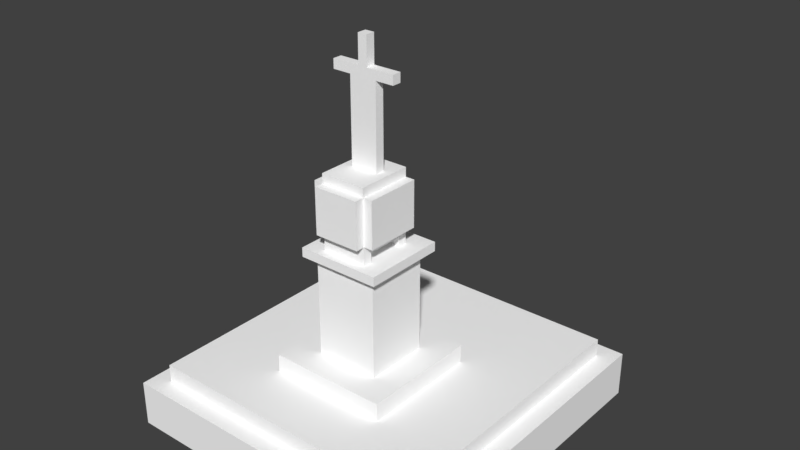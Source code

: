 # Source: StrengthStatue.blend  (saved by Blender 2.79.0; exported with 4.5.12 LTS)
import bpy
from mathutils import Matrix  # noqa: F401  (used for matrix-valued properties, if any)

bpy.ops.wm.read_factory_settings(use_empty=True)
scene = bpy.context.scene
scene.name = 'Scene'

# ---- collections
col_collection_1 = bpy.data.collections.new('Collection 1'); scene.collection.children.link(col_collection_1)

# ---- materials (node trees are filled in below, after node groups)
mat_palette_003 = bpy.data.materials.new('palette.003')
mat_palette_003.alpha_threshold = 0.0
mat_palette_003.use_transparent_shadow = False
mat_palette_003.diffuse_color = (1.0, 1.0, 1.0, 1.0)
mat_palette_003.specular_color = (0.0, 0.0, 0.0)
mat_palette_003.roughness = 0.5
mat_palette_003.specular_intensity = 1.0
mat_palette_001 = bpy.data.materials.new('palette.001')
mat_palette_001.alpha_threshold = 0.0
mat_palette_001.use_transparent_shadow = False
mat_palette_001.diffuse_color = (1.0, 1.0, 1.0, 1.0)
mat_palette_001.specular_color = (0.0, 0.0, 0.0)
mat_palette_001.roughness = 0.5
mat_palette_001.specular_intensity = 1.0

# ---- material node trees

# ---- world
world_world = bpy.data.worlds.new('World'); scene.world = world_world
world_world.color = (0.05088, 0.05088, 0.05088)
world_world.use_sun_shadow = False
world_world.sun_shadow_jitter_overblur = 0.0
world_world.cycles.sampling_method = 'MANUAL'

# ---- meshes
me_strengthstatue_002 = bpy.data.meshes.new('StrengthStatue.002')
me_strengthstatue_002.from_pydata([(-0.7, 0.9, 0.7), (-0.7, 0.7, -0.6), (-0.7, 0.7, 0.7), (-0.7, 0.9, -0.6), (-0.5, 2.1, 0.5), (-0.5, 2.0, -0.4), (-0.5, 2.0, 0.5), (-0.5, 2.1, -0.4), (-0.4, 2.0, 0.4), (-0.4, 0.9, -0.3), (-0.4, 0.9, 0.4), (-0.4, 2.0, -0.3), (-0.4, 2.8, 0.3), (-0.4, 2.3, -0.3), (-0.4, 2.3, 0.3), (-0.4, 2.8, -0.3), (-0.4, 3.9, 0.1), (-0.4, 3.8, -5.96e-08), (-0.4, 3.8, 0.1), (-0.4, 3.9, -5.96e-08), (-0.3, 2.2, 0.2), (-0.3, 2.1, 0.2), (-0.3, 2.1, 0.3), (-0.3, 2.2, -0.2), (-0.3, 2.1, -0.3), (-0.3, 2.1, -0.2), (-0.3, 2.3, 0.3), (-0.3, 2.3, -0.3), (-0.3, 2.8, -0.3), (-0.3, 2.3, -0.4), (-0.3, 2.8, -0.4), (-0.3, 2.9, 0.3), (-0.3, 2.8, 0.3), (-0.3, 2.9, -0.3), (-0.2, 3.8, 0.1), (-0.2, 2.9, -5.96e-08), (-0.2, 2.9, 0.1), (-0.2, 3.8, -5.96e-08), (-0.1, 2.2, 0.3), (-0.1, 2.1, 0.2), (-0.1, 2.1, 0.3), (-0.1, 2.2, 0.2), (-0.1, 2.7, 0.3), (-0.1, 2.5, 0.2), (-0.1, 2.5, 0.3), (-0.1, 2.7, 0.2), (-0.1, 4.2, 0.1), (-0.1, 3.9, -5.96e-08), (-0.1, 3.9, 0.1), (-0.1, 4.2, -5.96e-08), (5.96e-08, 2.4, 0.3), (5.96e-08, 2.3, 0.2), (5.96e-08, 2.3, 0.3), (5.96e-08, 2.4, 0.2), (0.1, 2.2, 0.3), (0.1, 2.1, 0.2), (0.1, 2.1, 0.3), (0.1, 2.2, 0.2), (0.2, 2.5, 0.2), (0.2, 2.4, -0.2), (0.2, 2.4, 0.2), (0.2, 2.7, 0.3), (0.2, 2.5, 0.3), (0.2, 2.7, -0.2), (-0.3, 2.4, 0.2), (-0.3, 2.4, -0.2), (-0.3, 2.5, 0.2), (-0.3, 2.5, 0.3), (-0.3, 2.7, 0.3), (-0.3, 2.7, -0.2), (-0.2, 2.1, 0.3), (-0.2, 2.1, 0.2), (-0.2, 2.2, 0.3), (-0.2, 2.2, 0.2), (-0.1, 2.3, 0.3), (-0.1, 2.3, 0.2), (-0.1, 2.4, 0.3), (-0.1, 2.4, 0.2), (5.96e-08, 2.1, 0.3), (5.96e-08, 2.1, 0.2), (5.96e-08, 2.2, 0.3), (5.96e-08, 2.2, 0.2), (5.96e-08, 2.5, 0.3), (5.96e-08, 2.5, 0.2), (5.96e-08, 2.7, 0.3), (5.96e-08, 2.7, 0.2), (5.96e-08, 3.9, 0.1), (5.96e-08, 3.9, -5.96e-08), (5.96e-08, 4.2, 0.1), (5.96e-08, 4.2, -5.96e-08), (0.1, 2.9, 0.1), (0.1, 2.9, -5.96e-08), (0.1, 3.8, 0.1), (0.1, 3.8, -5.96e-08), (0.2, 2.1, 0.3), (0.2, 2.1, 0.2), (0.2, 2.2, 0.2), (0.2, 2.1, -0.2), (0.2, 2.1, -0.3), (0.2, 2.2, -0.2), (0.2, 2.3, 0.3), (0.2, 2.3, -0.3), (0.2, 2.3, -0.4), (0.2, 2.8, -0.3), (0.2, 2.8, -0.4), (0.2, 2.8, 0.3), (0.2, 2.9, 0.3), (0.2, 2.9, -0.3), (0.3, 0.9, 0.4), (0.3, 0.9, -0.3), (0.3, 2.0, 0.4), (0.3, 2.0, -0.3), (0.3, 2.3, 0.3), (0.3, 2.3, -0.3), (0.3, 2.8, 0.3), (0.3, 2.8, -0.3), (0.3, 3.8, 0.1), (0.3, 3.8, -5.96e-08), (0.3, 3.9, 0.1), (0.3, 3.9, -5.96e-08), (0.4, 2.0, 0.5), (0.4, 2.0, -0.4), (0.4, 2.1, 0.5), (0.4, 2.1, -0.4), (0.6, 0.7, 0.7), (0.6, 0.7, -0.6), (0.6, 0.9, 0.7), (0.6, 0.9, -0.6), (0.6, 0.7, 0.7), (-0.7, 0.9, 0.7), (-0.7, 0.7, 0.7), (0.6, 0.9, 0.7), (0.4, 2.0, 0.5), (-0.5, 2.1, 0.5), (-0.5, 2.0, 0.5), (0.4, 2.1, 0.5), (0.3, 0.9, 0.4), (-0.4, 2.0, 0.4), (-0.4, 0.9, 0.4), (0.3, 2.0, 0.4), (-0.3, 2.3, 0.3), (-0.4, 2.8, 0.3), (-0.4, 2.3, 0.3), (-0.3, 2.5, 0.3), (-0.3, 2.7, 0.3), (-0.3, 2.8, 0.3), (-0.2, 2.1, 0.3), (-0.3, 2.1, 0.3), (-0.2, 2.2, 0.3), (-0.1, 2.2, 0.3), (-0.1, 2.3, 0.3), (-0.1, 2.4, 0.3), (-0.1, 2.5, 0.3), (-0.1, 2.7, 0.3), (-0.3, 2.9, 0.3), (5.96e-08, 2.1, 0.3), (-0.1, 2.1, 0.3), (5.96e-08, 2.2, 0.3), (5.96e-08, 2.3, 0.3), (5.96e-08, 2.4, 0.3), (5.96e-08, 2.5, 0.3), (5.96e-08, 2.7, 0.3), (0.1, 2.2, 0.3), (0.2, 2.1, 0.3), (0.1, 2.1, 0.3), (0.2, 2.3, 0.3), (0.2, 2.5, 0.3), (0.2, 2.7, 0.3), (0.2, 2.8, 0.3), (0.2, 2.9, 0.3), (0.3, 2.3, 0.3), (0.3, 2.8, 0.3), (5.96e-08, 2.3, 0.2), (-0.1, 2.4, 0.2), (-0.1, 2.3, 0.2), (5.96e-08, 2.4, 0.2), (-0.2, 3.8, 0.1), (-0.4, 3.9, 0.1), (-0.4, 3.8, 0.1), (-0.1, 2.9, 0.1), (-0.2, 2.9, 0.1), (-0.1, 3.7, 0.1), (-0.1, 3.9, 0.1), (5.96e-08, 2.9, 0.1), (5.96e-08, 3.7, 0.1), (5.96e-08, 3.9, 0.1), (-0.1, 4.2, 0.1), (5.96e-08, 4.2, 0.1), (0.1, 2.9, 0.1), (0.1, 3.8, 0.1), (0.3, 3.8, 0.1), (0.3, 3.9, 0.1), (0.2, 2.1, -0.2), (-0.3, 2.2, -0.2), (-0.3, 2.1, -0.2), (0.2, 2.2, -0.2), (0.2, 2.4, -0.2), (-0.3, 2.7, -0.2), (-0.3, 2.4, -0.2), (0.2, 2.7, -0.2), (-0.3, 2.1, 0.2), (-0.3, 2.2, 0.2), (-0.2, 2.1, 0.2), (-0.2, 2.2, 0.2), (-0.3, 2.4, 0.2), (-0.3, 2.5, 0.2), (-0.1, 2.5, 0.2), (-0.1, 2.1, 0.2), (-0.1, 2.2, 0.2), (5.96e-08, 2.1, 0.2), (5.96e-08, 2.2, 0.2), (-0.1, 2.7, 0.2), (5.96e-08, 2.5, 0.2), (5.96e-08, 2.7, 0.2), (0.1, 2.1, 0.2), (0.1, 2.2, 0.2), (0.2, 2.1, 0.2), (0.2, 2.2, 0.2), (0.2, 2.4, 0.2), (0.2, 2.5, 0.2), (-0.4, 3.8, -5.96e-08), (-0.4, 3.9, -5.96e-08), (-0.2, 3.8, -5.96e-08), (-0.2, 2.9, -5.96e-08), (-0.1, 2.9, -5.96e-08), (-0.1, 3.7, -5.96e-08), (-0.1, 3.9, -5.96e-08), (5.96e-08, 2.9, -5.96e-08), (5.96e-08, 3.7, -5.96e-08), (-0.1, 4.2, -5.96e-08), (5.96e-08, 3.9, -5.96e-08), (5.96e-08, 4.2, -5.96e-08), (0.1, 2.9, -5.96e-08), (0.1, 3.8, -5.96e-08), (0.3, 3.8, -5.96e-08), (0.3, 3.9, -5.96e-08), (-0.4, 2.3, -0.3), (-0.4, 2.8, -0.3), (-0.3, 2.3, -0.3), (-0.3, 2.8, -0.3), (-0.3, 2.1, -0.3), (0.2, 2.1, -0.3), (0.2, 2.3, -0.3), (-0.3, 2.9, -0.3), (0.2, 2.8, -0.3), (0.2, 2.9, -0.3), (-0.4, 0.9, -0.3), (-0.4, 2.0, -0.3), (0.3, 0.9, -0.3), (0.3, 2.0, -0.3), (0.3, 2.3, -0.3), (0.3, 2.8, -0.3), (-0.3, 2.3, -0.4), (-0.3, 2.8, -0.4), (0.2, 2.3, -0.4), (0.2, 2.8, -0.4), (-0.5, 2.0, -0.4), (-0.5, 2.1, -0.4), (0.4, 2.0, -0.4), (0.4, 2.1, -0.4), (-0.7, 0.7, -0.6), (-0.7, 0.9, -0.6), (0.6, 0.7, -0.6), (0.6, 0.9, -0.6), (-0.7, 0.7, -0.6), (0.6, 0.7, 0.7), (-0.7, 0.7, 0.7), (0.6, 0.7, -0.6), (-0.4, 2.0, 0.4), (0.4, 2.0, 0.5), (-0.5, 2.0, 0.5), (0.3, 2.0, 0.4), (-0.4, 2.0, -0.3), (0.3, 2.0, -0.3), (-0.5, 2.0, -0.4), (0.4, 2.0, -0.4), (-0.2, 2.2, 0.2), (-0.1, 2.2, 0.3), (-0.2, 2.2, 0.3), (-0.1, 2.2, 0.2), (5.96e-08, 2.2, 0.2), (0.1, 2.2, 0.3), (5.96e-08, 2.2, 0.3), (0.1, 2.2, 0.2), (-0.3, 2.2, -0.2), (0.2, 2.2, 0.2), (-0.3, 2.2, 0.2), (0.2, 2.2, -0.2), (-0.4, 2.3, -0.3), (-0.3, 2.3, 0.3), (-0.4, 2.3, 0.3), (-0.3, 2.3, -0.3), (0.2, 2.3, -0.3), (0.3, 2.3, 0.3), (0.2, 2.3, 0.3), (0.3, 2.3, -0.3), (-0.3, 2.3, -0.4), (0.2, 2.3, -0.4), (-0.1, 2.4, 0.2), (5.96e-08, 2.4, 0.3), (-0.1, 2.4, 0.3), (5.96e-08, 2.4, 0.2), (-0.1, 2.7, 0.2), (-0.1, 2.7, 0.3), (-0.3, 2.7, 0.3), (5.96e-08, 2.7, 0.2), (0.2, 2.7, 0.3), (5.96e-08, 2.7, 0.3), (-0.3, 2.7, -0.2), (0.2, 2.7, -0.2), (-0.4, 3.8, -5.96e-08), (-0.2, 3.8, 0.1), (-0.4, 3.8, 0.1), (-0.2, 3.8, -5.96e-08), (0.1, 3.8, -5.96e-08), (0.3, 3.8, 0.1), (0.1, 3.8, 0.1), (0.3, 3.8, -5.96e-08), (-0.7, 0.9, 0.7), (0.6, 0.9, 0.7), (-0.4, 0.9, 0.4), (0.3, 0.9, 0.4), (-0.4, 0.9, -0.3), (0.3, 0.9, -0.3), (-0.7, 0.9, -0.6), (0.6, 0.9, -0.6), (-0.5, 2.1, 0.5), (0.4, 2.1, 0.5), (-0.3, 2.1, 0.3), (-0.2, 2.1, 0.3), (-0.1, 2.1, 0.3), (5.96e-08, 2.1, 0.3), (0.1, 2.1, 0.3), (0.2, 2.1, 0.3), (-0.3, 2.1, 0.2), (-0.2, 2.1, 0.2), (-0.1, 2.1, 0.2), (5.96e-08, 2.1, 0.2), (0.1, 2.1, 0.2), (0.2, 2.1, 0.2), (-0.3, 2.1, -0.2), (0.2, 2.1, -0.2), (-0.3, 2.1, -0.3), (0.2, 2.1, -0.3), (-0.5, 2.1, -0.4), (0.4, 2.1, -0.4), (-0.1, 2.3, 0.3), (5.96e-08, 2.3, 0.3), (-0.1, 2.3, 0.2), (5.96e-08, 2.3, 0.2), (-0.3, 2.4, 0.2), (0.2, 2.4, 0.2), (-0.3, 2.4, -0.2), (0.2, 2.4, -0.2), (-0.3, 2.5, 0.3), (-0.1, 2.5, 0.3), (-0.3, 2.5, 0.2), (-0.1, 2.5, 0.2), (5.96e-08, 2.5, 0.3), (0.2, 2.5, 0.3), (5.96e-08, 2.5, 0.2), (0.2, 2.5, 0.2), (-0.4, 2.8, 0.3), (-0.3, 2.8, 0.3), (-0.4, 2.8, -0.3), (-0.3, 2.8, -0.3), (0.2, 2.8, 0.3), (0.3, 2.8, 0.3), (0.2, 2.8, -0.3), (0.3, 2.8, -0.3), (-0.3, 2.8, -0.4), (0.2, 2.8, -0.4), (-0.3, 2.9, 0.3), (0.2, 2.9, 0.3), (-0.2, 2.9, 0.1), (-0.1, 2.9, 0.1), (5.96e-08, 2.9, 0.1), (0.1, 2.9, 0.1), (-0.2, 2.9, -5.96e-08), (0.1, 2.9, -5.96e-08), (-0.1, 2.9, -5.96e-08), (5.96e-08, 2.9, -5.96e-08), (-0.3, 2.9, -0.3), (0.2, 2.9, -0.3), (-0.4, 3.9, 0.1), (-0.1, 3.9, 0.1), (-0.4, 3.9, -5.96e-08), (-0.1, 3.9, -5.96e-08), (5.96e-08, 3.9, 0.1), (0.3, 3.9, 0.1), (5.96e-08, 3.9, -5.96e-08), (0.3, 3.9, -5.96e-08), (-0.1, 4.2, 0.1), (5.96e-08, 4.2, 0.1), (-0.1, 4.2, -5.96e-08), (5.96e-08, 4.2, -5.96e-08)], [], [(0, 1, 2), (3, 1, 0), (4, 5, 6), (7, 5, 4), (8, 9, 10), (11, 9, 8), (12, 13, 14), (15, 13, 12), (16, 17, 18), (19, 17, 16), (20, 21, 22), (23, 24, 25), (26, 20, 22), (26, 23, 20), (27, 24, 23), (27, 23, 26), (28, 29, 27), (30, 29, 28), (31, 28, 32), (33, 28, 31), (34, 35, 36), (37, 35, 34), (38, 39, 40), (41, 39, 38), (42, 43, 44), (45, 43, 42), (46, 47, 48), (49, 47, 46), (50, 51, 52), (53, 51, 50), (54, 55, 56), (57, 55, 54), (58, 59, 60), (61, 58, 62), (63, 59, 58), (63, 58, 61), (64, 65, 66), (67, 66, 68), (66, 65, 69), (68, 66, 69), (70, 71, 72), (72, 71, 73), (74, 75, 76), (76, 75, 77), (78, 79, 80), (80, 79, 81), (82, 83, 84), (84, 83, 85), (86, 87, 88), (88, 87, 89), (90, 91, 92), (92, 91, 93), (94, 95, 96), (97, 98, 99), (94, 96, 100), (96, 99, 100), (99, 98, 101), (100, 99, 101), (101, 102, 103), (103, 102, 104), (105, 103, 106), (106, 103, 107), (108, 109, 110), (110, 109, 111), (112, 113, 114), (114, 113, 115), (116, 117, 118), (118, 117, 119), (120, 121, 122), (122, 121, 123), (124, 125, 126), (126, 125, 127), (128, 129, 130), (131, 129, 128), (132, 133, 134), (135, 133, 132), (136, 137, 138), (139, 137, 136), (140, 141, 142), (143, 141, 140), (144, 141, 143), (145, 141, 144), (146, 140, 147), (146, 143, 140), (148, 143, 146), (149, 143, 148), (150, 143, 149), (151, 143, 150), (152, 143, 151), (153, 154, 145), (153, 145, 144), (155, 149, 156), (155, 150, 149), (157, 150, 155), (158, 150, 157), (159, 152, 151), (159, 153, 152), (160, 153, 159), (161, 154, 153), (161, 153, 160), (162, 158, 157), (162, 159, 158), (162, 160, 159), (163, 162, 164), (165, 160, 162), (165, 162, 163), (166, 160, 165), (167, 154, 161), (168, 154, 167), (169, 154, 168), (170, 166, 165), (170, 168, 167), (170, 167, 166), (171, 168, 170), (172, 173, 174), (175, 173, 172), (176, 177, 178), (179, 176, 180), (181, 176, 179), (182, 177, 176), (183, 181, 179), (184, 176, 181), (184, 181, 183), (185, 186, 182), (185, 182, 176), (187, 186, 185), (188, 184, 183), (189, 176, 184), (189, 184, 188), (189, 185, 176), (190, 185, 189), (191, 185, 190), (192, 193, 194), (195, 193, 192), (196, 197, 198), (199, 197, 196), (200, 201, 202), (202, 201, 203), (204, 205, 206), (207, 208, 209), (209, 208, 210), (206, 211, 212), (204, 206, 212), (212, 211, 213), (214, 215, 216), (216, 215, 217), (204, 212, 218), (218, 212, 219), (220, 221, 222), (223, 222, 224), (224, 222, 225), (222, 221, 226), (224, 225, 227), (225, 222, 228), (227, 225, 228), (226, 229, 230), (222, 226, 230), (230, 229, 231), (227, 228, 232), (228, 222, 233), (232, 228, 233), (222, 230, 233), (233, 230, 234), (234, 230, 235), (236, 237, 238), (238, 237, 239), (240, 238, 241), (241, 238, 242), (239, 243, 244), (244, 243, 245), (246, 247, 248), (248, 247, 249), (242, 244, 250), (250, 244, 251), (252, 253, 254), (254, 253, 255), (256, 257, 258), (258, 257, 259), (260, 261, 262), (262, 261, 263), (264, 265, 266), (267, 265, 264), (268, 269, 270), (271, 269, 268), (272, 268, 270), (273, 269, 271), (274, 272, 270), (274, 273, 272), (275, 269, 273), (275, 273, 274), (276, 277, 278), (279, 277, 276), (280, 281, 282), (283, 281, 280), (284, 279, 276), (284, 285, 283), (284, 283, 280), (284, 280, 279), (284, 276, 286), (287, 285, 284), (288, 289, 290), (291, 289, 288), (292, 293, 294), (295, 293, 292), (296, 292, 291), (297, 292, 296), (298, 299, 300), (301, 299, 298), (302, 303, 304), (305, 306, 307), (308, 302, 304), (308, 305, 302), (309, 306, 305), (309, 305, 308), (310, 311, 312), (313, 311, 310), (314, 315, 316), (317, 315, 314), (318, 319, 320), (320, 319, 321), (318, 320, 322), (321, 319, 323), (318, 322, 324), (322, 323, 324), (323, 319, 325), (324, 323, 325), (326, 327, 328), (328, 327, 329), (329, 327, 330), (330, 327, 331), (331, 327, 332), (332, 327, 333), (326, 328, 334), (329, 330, 335), (335, 330, 336), (331, 332, 337), (337, 332, 338), (333, 327, 339), (337, 338, 340), (338, 339, 340), (335, 336, 340), (326, 334, 340), (336, 337, 340), (334, 335, 340), (339, 327, 341), (340, 339, 341), (326, 340, 342), (341, 327, 343), (326, 342, 344), (342, 343, 344), (343, 327, 345), (344, 343, 345), (346, 347, 348), (348, 347, 349), (350, 351, 352), (352, 351, 353), (354, 355, 356), (356, 355, 357), (358, 359, 360), (360, 359, 361), (362, 363, 364), (364, 363, 365), (366, 367, 368), (368, 367, 369), (365, 368, 370), (370, 368, 371), (372, 373, 374), (374, 373, 375), (375, 373, 376), (376, 373, 377), (372, 374, 378), (377, 373, 379), (380, 381, 382), (381, 379, 382), (372, 378, 382), (378, 380, 382), (379, 373, 383), (382, 379, 383), (384, 385, 386), (386, 385, 387), (388, 389, 390), (390, 389, 391), (392, 393, 394), (394, 393, 395)])
me_strengthstatue_002.polygons.foreach_set('use_smooth', [True] * 284)
_uv = me_strengthstatue_002.uv_layers.new(name='UVMap')
_uv.uv.foreach_set('vector', [0.9824, 0.5, 0.9824, 0.5, 0.9824, 0.5, 0.9824, 0.5, 0.9824, 0.5, 0.9824, 0.5, 0.9785, 0.5, 0.9785, 0.5, 0.9785, 0.5, 0.9785, 0.5, 0.9785, 0.5, 0.9785, 0.5, 0.9785, 0.5, 0.9785, 0.5, 0.9785, 0.5, 0.9785, 0.5, 0.9785, 0.5, 0.9785, 0.5, 0.9746, 0.5, 0.9746, 0.5, 0.9746, 0.5, 0.9746, 0.5, 0.9746, 0.5, 0.9746, 0.5, 0.9746, 0.5, 0.9746, 0.5, 0.9746, 0.5, 0.9746, 0.5, 0.9746, 0.5, 0.9746, 0.5, 0.9746, 0.5, 0.9746, 0.5, 0.9746, 0.5, 0.9746, 0.5, 0.9746, 0.5, 0.9746, 0.5, 0.9746, 0.5, 0.9746, 0.5, 0.9746, 0.5, 0.9746, 0.5, 0.9746, 0.5, 0.9746, 0.5, 0.9746, 0.5, 0.9746, 0.5, 0.9746, 0.5, 0.9746, 0.5, 0.9746, 0.5, 0.9746, 0.5, 0.9746, 0.5, 0.9746, 0.5, 0.9746, 0.5, 0.9746, 0.5, 0.9746, 0.5, 0.9746, 0.5, 0.9746, 0.5, 0.9746, 0.5, 0.9746, 0.5, 0.9746, 0.5, 0.9746, 0.5, 0.9746, 0.5, 0.9785, 0.5, 0.9785, 0.5, 0.9785, 0.5, 0.9785, 0.5, 0.9785, 0.5, 0.9785, 0.5, 0.9746, 0.5, 0.9746, 0.5, 0.9746, 0.5, 0.9746, 0.5, 0.9746, 0.5, 0.9746, 0.5, 0.9746, 0.5, 0.9746, 0.5, 0.9746, 0.5, 0.9746, 0.5, 0.9746, 0.5, 0.9746, 0.5, 0.9746, 0.5, 0.9746, 0.5, 0.9746, 0.5, 0.9746, 0.5, 0.9746, 0.5, 0.9746, 0.5, 0.9746, 0.5, 0.9746, 0.5, 0.9746, 0.5, 0.9746, 0.5, 0.9746, 0.5, 0.9746, 0.5, 0.9746, 0.5, 0.9746, 0.5, 0.9746, 0.5, 0.9746, 0.5, 0.9746, 0.5, 0.9746, 0.5, 0.9746, 0.5, 0.9746, 0.5, 0.9746, 0.5, 0.9746, 0.5, 0.9746, 0.5, 0.9746, 0.5, 0.9746, 0.5, 0.9746, 0.5, 0.9746, 0.5, 0.9746, 0.5, 0.9746, 0.5, 0.9746, 0.5, 0.9746, 0.5, 0.9746, 0.5, 0.9746, 0.5, 0.9746, 0.5, 0.9746, 0.5, 0.9746, 0.5, 0.9746, 0.5, 0.9746, 0.5, 0.9746, 0.5, 0.9746, 0.5, 0.9746, 0.5, 0.9746, 0.5, 0.9746, 0.5, 0.9746, 0.5, 0.9746, 0.5, 0.9746, 0.5, 0.9746, 0.5, 0.9746, 0.5, 0.9746, 0.5, 0.9746, 0.5, 0.9746, 0.5, 0.9746, 0.5, 0.9746, 0.5, 0.9746, 0.5, 0.9746, 0.5, 0.9746, 0.5, 0.9746, 0.5, 0.9746, 0.5, 0.9746, 0.5, 0.9746, 0.5, 0.9746, 0.5, 0.9746, 0.5, 0.9746, 0.5, 0.9746, 0.5, 0.9746, 0.5, 0.9746, 0.5, 0.9746, 0.5, 0.9746, 0.5, 0.9746, 0.5, 0.9746, 0.5, 0.9746, 0.5, 0.9746, 0.5, 0.9785, 0.5, 0.9785, 0.5, 0.9785, 0.5, 0.9785, 0.5, 0.9785, 0.5, 0.9785, 0.5, 0.9746, 0.5, 0.9746, 0.5, 0.9746, 0.5, 0.9746, 0.5, 0.9746, 0.5, 0.9746, 0.5, 0.9746, 0.5, 0.9746, 0.5, 0.9746, 0.5, 0.9746, 0.5, 0.9746, 0.5, 0.9746, 0.5, 0.9746, 0.5, 0.9746, 0.5, 0.9746, 0.5, 0.9746, 0.5, 0.9746, 0.5, 0.9746, 0.5, 0.9746, 0.5, 0.9746, 0.5, 0.9746, 0.5, 0.9746, 0.5, 0.9746, 0.5, 0.9746, 0.5, 0.9746, 0.5, 0.9746, 0.5, 0.9746, 0.5, 0.9746, 0.5, 0.9746, 0.5, 0.9746, 0.5, 0.9785, 0.5, 0.9785, 0.5, 0.9785, 0.5, 0.9785, 0.5, 0.9785, 0.5, 0.9785, 0.5, 0.9746, 0.5, 0.9746, 0.5, 0.9746, 0.5, 0.9746, 0.5, 0.9746, 0.5, 0.9746, 0.5, 0.9746, 0.5, 0.9746, 0.5, 0.9746, 0.5, 0.9746, 0.5, 0.9746, 0.5, 0.9746, 0.5, 0.9785, 0.5, 0.9785, 0.5, 0.9785, 0.5, 0.9785, 0.5, 0.9785, 0.5, 0.9785, 0.5, 0.9824, 0.5, 0.9824, 0.5, 0.9824, 0.5, 0.9824, 0.5, 0.9824, 0.5, 0.9824, 0.5, 0.9824, 0.5, 0.9824, 0.5, 0.9824, 0.5, 0.9824, 0.5, 0.9824, 0.5, 0.9824, 0.5, 0.9785, 0.5, 0.9785, 0.5, 0.9785, 0.5, 0.9785, 0.5, 0.9785, 0.5, 0.9785, 0.5, 0.9785, 0.5, 0.9785, 0.5, 0.9785, 0.5, 0.9785, 0.5, 0.9785, 0.5, 0.9785, 0.5, 0.9746, 0.5, 0.9746, 0.5, 0.9746, 0.5, 0.9746, 0.5, 0.9746, 0.5, 0.9746, 0.5, 0.9746, 0.5, 0.9746, 0.5, 0.9746, 0.5, 0.9746, 0.5, 0.9746, 0.5, 0.9746, 0.5, 0.9746, 0.5, 0.9746, 0.5, 0.9746, 0.5, 0.9746, 0.5, 0.9746, 0.5, 0.9746, 0.5, 0.9746, 0.5, 0.9746, 0.5, 0.9746, 0.5, 0.9746, 0.5, 0.9746, 0.5, 0.9746, 0.5, 0.9746, 0.5, 0.9746, 0.5, 0.9746, 0.5, 0.9746, 0.5, 0.9746, 0.5, 0.9746, 0.5, 0.9746, 0.5, 0.9746, 0.5, 0.9746, 0.5, 0.9746, 0.5, 0.9746, 0.5, 0.9746, 0.5, 0.9746, 0.5, 0.9746, 0.5, 0.9746, 0.5, 0.9746, 0.5, 0.9746, 0.5, 0.9746, 0.5, 0.9746, 0.5, 0.9746, 0.5, 0.9746, 0.5, 0.9746, 0.5, 0.9746, 0.5, 0.9746, 0.5, 0.9746, 0.5, 0.9746, 0.5, 0.9746, 0.5, 0.9746, 0.5, 0.9746, 0.5, 0.9746, 0.5, 0.9746, 0.5, 0.9746, 0.5, 0.9746, 0.5, 0.9746, 0.5, 0.9746, 0.5, 0.9746, 0.5, 0.9746, 0.5, 0.9746, 0.5, 0.9746, 0.5, 0.9746, 0.5, 0.9746, 0.5, 0.9746, 0.5, 0.9746, 0.5, 0.9746, 0.5, 0.9746, 0.5, 0.9746, 0.5, 0.9746, 0.5, 0.9746, 0.5, 0.9746, 0.5, 0.9746, 0.5, 0.9746, 0.5, 0.9746, 0.5, 0.9746, 0.5, 0.9746, 0.5, 0.9746, 0.5, 0.9746, 0.5, 0.9746, 0.5, 0.9746, 0.5, 0.9746, 0.5, 0.9746, 0.5, 0.9746, 0.5, 0.9746, 0.5, 0.9746, 0.5, 0.9746, 0.5, 0.9746, 0.5, 0.9746, 0.5, 0.9746, 0.5, 0.9746, 0.5, 0.9746, 0.5, 0.9746, 0.5, 0.9746, 0.5, 0.9746, 0.5, 0.9746, 0.5, 0.9746, 0.5, 0.9746, 0.5, 0.9746, 0.5, 0.9746, 0.5, 0.9746, 0.5, 0.9746, 0.5, 0.9746, 0.5, 0.9746, 0.5, 0.9746, 0.5, 0.9746, 0.5, 0.9746, 0.5, 0.9746, 0.5, 0.9746, 0.5, 0.9746, 0.5, 0.9746, 0.5, 0.9746, 0.5, 0.9746, 0.5, 0.9746, 0.5, 0.9746, 0.5, 0.9746, 0.5, 0.9785, 0.5, 0.9785, 0.5, 0.9785, 0.5, 0.9785, 0.5, 0.9785, 0.5, 0.9785, 0.5, 0.9746, 0.5, 0.9746, 0.5, 0.9746, 0.5, 0.9746, 0.5, 0.9746, 0.5, 0.9746, 0.5, 0.9785, 0.5, 0.9785, 0.5, 0.9785, 0.5, 0.9746, 0.5, 0.9746, 0.5, 0.9746, 0.5, 0.9746, 0.5, 0.9746, 0.5, 0.9746, 0.5, 0.9746, 0.5, 0.9746, 0.5, 0.9746, 0.5, 0.9746, 0.5, 0.9746, 0.5, 0.9746, 0.5, 0.9785, 0.5, 0.9785, 0.5, 0.9785, 0.5, 0.9785, 0.5, 0.9785, 0.5, 0.9785, 0.5, 0.9785, 0.5, 0.9785, 0.5, 0.9785, 0.5, 0.9746, 0.5, 0.9746, 0.5, 0.9746, 0.5, 0.9746, 0.5, 0.9746, 0.5, 0.9746, 0.5, 0.9746, 0.5, 0.9746, 0.5, 0.9746, 0.5, 0.9746, 0.5, 0.9746, 0.5, 0.9746, 0.5, 0.9746, 0.5, 0.9746, 0.5, 0.9746, 0.5, 0.9746, 0.5, 0.9746, 0.5, 0.9746, 0.5, 0.9746, 0.5, 0.9746, 0.5, 0.9746, 0.5, 0.9746, 0.5, 0.9746, 0.5, 0.9746, 0.5, 0.9746, 0.5, 0.9746, 0.5, 0.9746, 0.5, 0.9746, 0.5, 0.9746, 0.5, 0.9746, 0.5, 0.9746, 0.5, 0.9746, 0.5, 0.9746, 0.5, 0.9746, 0.5, 0.9746, 0.5, 0.9746, 0.5, 0.9746, 0.5, 0.9746, 0.5, 0.9746, 0.5, 0.9746, 0.5, 0.9746, 0.5, 0.9746, 0.5, 0.9746, 0.5, 0.9746, 0.5, 0.9746, 0.5, 0.9746, 0.5, 0.9746, 0.5, 0.9746, 0.5, 0.9746, 0.5, 0.9746, 0.5, 0.9746, 0.5, 0.9746, 0.5, 0.9746, 0.5, 0.9746, 0.5, 0.9746, 0.5, 0.9746, 0.5, 0.9746, 0.5, 0.9746, 0.5, 0.9746, 0.5, 0.9746, 0.5, 0.9785, 0.5, 0.9785, 0.5, 0.9785, 0.5, 0.9785, 0.5, 0.9785, 0.5, 0.9785, 0.5, 0.9746, 0.5, 0.9746, 0.5, 0.9746, 0.5, 0.9746, 0.5, 0.9746, 0.5, 0.9746, 0.5, 0.9785, 0.5, 0.9785, 0.5, 0.9785, 0.5, 0.9746, 0.5, 0.9746, 0.5, 0.9746, 0.5, 0.9746, 0.5, 0.9746, 0.5, 0.9746, 0.5, 0.9746, 0.5, 0.9746, 0.5, 0.9746, 0.5, 0.9746, 0.5, 0.9746, 0.5, 0.9746, 0.5, 0.9785, 0.5, 0.9785, 0.5, 0.9785, 0.5, 0.9785, 0.5, 0.9785, 0.5, 0.9785, 0.5, 0.9785, 0.5, 0.9785, 0.5, 0.9785, 0.5, 0.9746, 0.5, 0.9746, 0.5, 0.9746, 0.5, 0.9746, 0.5, 0.9746, 0.5, 0.9746, 0.5, 0.9746, 0.5, 0.9746, 0.5, 0.9746, 0.5, 0.9746, 0.5, 0.9746, 0.5, 0.9746, 0.5, 0.9746, 0.5, 0.9746, 0.5, 0.9746, 0.5, 0.9746, 0.5, 0.9746, 0.5, 0.9746, 0.5, 0.9746, 0.5, 0.9746, 0.5, 0.9746, 0.5, 0.9746, 0.5, 0.9746, 0.5, 0.9746, 0.5, 0.9746, 0.5, 0.9746, 0.5, 0.9746, 0.5, 0.9785, 0.5, 0.9785, 0.5, 0.9785, 0.5, 0.9785, 0.5, 0.9785, 0.5, 0.9785, 0.5, 0.9746, 0.5, 0.9746, 0.5, 0.9746, 0.5, 0.9746, 0.5, 0.9746, 0.5, 0.9746, 0.5, 0.9746, 0.5, 0.9746, 0.5, 0.9746, 0.5, 0.9746, 0.5, 0.9746, 0.5, 0.9746, 0.5, 0.9785, 0.5, 0.9785, 0.5, 0.9785, 0.5, 0.9785, 0.5, 0.9785, 0.5, 0.9785, 0.5, 0.9824, 0.5, 0.9824, 0.5, 0.9824, 0.5, 0.9824, 0.5, 0.9824, 0.5, 0.9824, 0.5, 0.9824, 0.5, 0.9824, 0.5, 0.9824, 0.5, 0.9824, 0.5, 0.9824, 0.5, 0.9824, 0.5, 0.9785, 0.5, 0.9785, 0.5, 0.9785, 0.5, 0.9785, 0.5, 0.9785, 0.5, 0.9785, 0.5, 0.9785, 0.5, 0.9785, 0.5, 0.9785, 0.5, 0.9785, 0.5, 0.9785, 0.5, 0.9785, 0.5, 0.9785, 0.5, 0.9785, 0.5, 0.9785, 0.5, 0.9785, 0.5, 0.9785, 0.5, 0.9785, 0.5, 0.9785, 0.5, 0.9785, 0.5, 0.9785, 0.5, 0.9785, 0.5, 0.9785, 0.5, 0.9785, 0.5, 0.9746, 0.5, 0.9746, 0.5, 0.9746, 0.5, 0.9746, 0.5, 0.9746, 0.5, 0.9746, 0.5, 0.9746, 0.5, 0.9746, 0.5, 0.9746, 0.5, 0.9746, 0.5, 0.9746, 0.5, 0.9746, 0.5, 0.9746, 0.5, 0.9746, 0.5, 0.9746, 0.5, 0.9746, 0.5, 0.9746, 0.5, 0.9746, 0.5, 0.9746, 0.5, 0.9746, 0.5, 0.9746, 0.5, 0.9746, 0.5, 0.9746, 0.5, 0.9746, 0.5, 0.9746, 0.5, 0.9746, 0.5, 0.9746, 0.5, 0.9746, 0.5, 0.9746, 0.5, 0.9746, 0.5, 0.9746, 0.5, 0.9746, 0.5, 0.9746, 0.5, 0.9746, 0.5, 0.9746, 0.5, 0.9746, 0.5, 0.9746, 0.5, 0.9746, 0.5, 0.9746, 0.5, 0.9746, 0.5, 0.9746, 0.5, 0.9746, 0.5, 0.9746, 0.5, 0.9746, 0.5, 0.9746, 0.5, 0.9746, 0.5, 0.9746, 0.5, 0.9746, 0.5, 0.9746, 0.5, 0.9746, 0.5, 0.9746, 0.5, 0.9746, 0.5, 0.9746, 0.5, 0.9746, 0.5, 0.9746, 0.5, 0.9746, 0.5, 0.9746, 0.5, 0.9746, 0.5, 0.9746, 0.5, 0.9746, 0.5, 0.9746, 0.5, 0.9746, 0.5, 0.9746, 0.5, 0.9746, 0.5, 0.9746, 0.5, 0.9746, 0.5, 0.9746, 0.5, 0.9746, 0.5, 0.9746, 0.5, 0.9746, 0.5, 0.9746, 0.5, 0.9746, 0.5, 0.9746, 0.5, 0.9746, 0.5, 0.9746, 0.5, 0.9746, 0.5, 0.9746, 0.5, 0.9746, 0.5, 0.9746, 0.5, 0.9746, 0.5, 0.9746, 0.5, 0.9746, 0.5, 0.9746, 0.5, 0.9746, 0.5, 0.9824, 0.5, 0.9824, 0.5, 0.9824, 0.5, 0.9824, 0.5, 0.9824, 0.5, 0.9824, 0.5, 0.9824, 0.5, 0.9824, 0.5, 0.9824, 0.5, 0.9824, 0.5, 0.9824, 0.5, 0.9824, 0.5, 0.9824, 0.5, 0.9824, 0.5, 0.9824, 0.5, 0.9824, 0.5, 0.9824, 0.5, 0.9824, 0.5, 0.9824, 0.5, 0.9824, 0.5, 0.9824, 0.5, 0.9824, 0.5, 0.9824, 0.5, 0.9824, 0.5, 0.9785, 0.5, 0.9785, 0.5, 0.9785, 0.5, 0.9785, 0.5, 0.9785, 0.5, 0.9785, 0.5, 0.9785, 0.5, 0.9785, 0.5, 0.9785, 0.5, 0.9785, 0.5, 0.9785, 0.5, 0.9785, 0.5, 0.9785, 0.5, 0.9785, 0.5, 0.9785, 0.5, 0.9785, 0.5, 0.9785, 0.5, 0.9785, 0.5, 0.9785, 0.5, 0.9785, 0.5, 0.9785, 0.5, 0.9785, 0.5, 0.9785, 0.5, 0.9785, 0.5, 0.9785, 0.5, 0.9785, 0.5, 0.9785, 0.5, 0.9785, 0.5, 0.9785, 0.5, 0.9785, 0.5, 0.9785, 0.5, 0.9785, 0.5, 0.9785, 0.5, 0.9785, 0.5, 0.9785, 0.5, 0.9785, 0.5, 0.9785, 0.5, 0.9785, 0.5, 0.9785, 0.5, 0.9785, 0.5, 0.9785, 0.5, 0.9785, 0.5, 0.9785, 0.5, 0.9785, 0.5, 0.9785, 0.5, 0.9785, 0.5, 0.9785, 0.5, 0.9785, 0.5, 0.9785, 0.5, 0.9785, 0.5, 0.9785, 0.5, 0.9785, 0.5, 0.9785, 0.5, 0.9785, 0.5, 0.9785, 0.5, 0.9785, 0.5, 0.9785, 0.5, 0.9785, 0.5, 0.9785, 0.5, 0.9785, 0.5, 0.9785, 0.5, 0.9785, 0.5, 0.9785, 0.5, 0.9785, 0.5, 0.9785, 0.5, 0.9785, 0.5, 0.9785, 0.5, 0.9785, 0.5, 0.9785, 0.5, 0.9785, 0.5, 0.9785, 0.5, 0.9785, 0.5, 0.9785, 0.5, 0.9785, 0.5, 0.9785, 0.5, 0.9785, 0.5, 0.9785, 0.5, 0.9785, 0.5, 0.9746, 0.5, 0.9746, 0.5, 0.9746, 0.5, 0.9746, 0.5, 0.9746, 0.5, 0.9746, 0.5, 0.9746, 0.5, 0.9746, 0.5, 0.9746, 0.5, 0.9746, 0.5, 0.9746, 0.5, 0.9746, 0.5, 0.9746, 0.5, 0.9746, 0.5, 0.9746, 0.5, 0.9746, 0.5, 0.9746, 0.5, 0.9746, 0.5, 0.9746, 0.5, 0.9746, 0.5, 0.9746, 0.5, 0.9746, 0.5, 0.9746, 0.5, 0.9746, 0.5, 0.9746, 0.5, 0.9746, 0.5, 0.9746, 0.5, 0.9746, 0.5, 0.9746, 0.5, 0.9746, 0.5, 0.9746, 0.5, 0.9746, 0.5, 0.9746, 0.5, 0.9746, 0.5, 0.9746, 0.5, 0.9746, 0.5, 0.9746, 0.5, 0.9746, 0.5, 0.9746, 0.5, 0.9746, 0.5, 0.9746, 0.5, 0.9746, 0.5, 0.9746, 0.5, 0.9746, 0.5, 0.9746, 0.5, 0.9746, 0.5, 0.9746, 0.5, 0.9746, 0.5, 0.9746, 0.5, 0.9746, 0.5, 0.9746, 0.5, 0.9746, 0.5, 0.9746, 0.5, 0.9746, 0.5, 0.9746, 0.5, 0.9746, 0.5, 0.9746, 0.5, 0.9746, 0.5, 0.9746, 0.5, 0.9746, 0.5, 0.9746, 0.5, 0.9746, 0.5, 0.9746, 0.5, 0.9746, 0.5, 0.9746, 0.5, 0.9746, 0.5, 0.9746, 0.5, 0.9746, 0.5, 0.9746, 0.5, 0.9746, 0.5, 0.9746, 0.5, 0.9746, 0.5, 0.9746, 0.5, 0.9746, 0.5, 0.9746, 0.5, 0.9746, 0.5, 0.9746, 0.5, 0.9746, 0.5, 0.9746, 0.5, 0.9746, 0.5, 0.9746, 0.5, 0.9746, 0.5, 0.9746, 0.5, 0.9746, 0.5, 0.9746, 0.5, 0.9746, 0.5, 0.9746, 0.5, 0.9746, 0.5, 0.9746, 0.5, 0.9746, 0.5, 0.9746, 0.5, 0.9746, 0.5, 0.9746, 0.5, 0.9746, 0.5, 0.9746, 0.5, 0.9746, 0.5])
me_strengthstatue_002.materials.append(mat_palette_003)
me_strengthstatue_002.use_remesh_preserve_volume = False
me_strengthstatue_002.use_remesh_preserve_attributes = False
me_strengthstatue_002.use_mirror_vertex_groups = False
me_strengthstatue_002.update()
me_strengthstatue_002.normals_split_custom_set([tuple(v) for v in zip(*[iter([-1.0, 0.0, 0.0, -1.0, 0.0, 0.0, -1.0, 0.0, 0.0, -1.0, 0.0, 0.0, -1.0, 0.0, 0.0, -1.0, 0.0, 0.0, -1.0, 0.0, 0.0, -1.0, 0.0, 0.0, -1.0, 0.0, 0.0, -1.0, 0.0, 0.0, -1.0, 0.0, 0.0, -1.0, 0.0, 0.0, -1.0, 0.0, 0.0, -1.0, 0.0, 0.0, -1.0, 0.0, 0.0, -1.0, 0.0, 0.0, -1.0, 0.0, 0.0, -1.0, 0.0, 0.0, -1.0, 0.0, 0.0, -1.0, 0.0, 0.0, -1.0, 0.0, 0.0, -1.0, 0.0, 0.0, -1.0, 0.0, 0.0, -1.0, 0.0, 0.0, -1.0, 0.0, 0.0, -1.0, 0.0, 0.0, -1.0, 0.0, 0.0, -1.0, 0.0, 0.0, -1.0, 0.0, 0.0, -1.0, 0.0, 0.0, -1.0, 0.0, 0.0, -1.0, 0.0, 0.0, -1.0, 0.0, 0.0, -1.0, 0.0, 0.0, -1.0, 0.0, 0.0, -1.0, 0.0, 0.0, -1.0, 0.0, 0.0, -1.0, 0.0, 0.0, -1.0, 0.0, 0.0, -1.0, 0.0, 0.0, -1.0, 0.0, 0.0, -1.0, 0.0, 0.0, -1.0, 0.0, 0.0, -1.0, 0.0, 0.0, -1.0, 0.0, 0.0, -1.0, 0.0, 0.0, -1.0, 0.0, 0.0, -1.0, 0.0, 0.0, -1.0, 0.0, 0.0, -1.0, 0.0, 0.0, -1.0, 0.0, 0.0, -1.0, 0.0, 0.0, -1.0, 0.0, 0.0, -1.0, 0.0, 0.0, -1.0, 0.0, 0.0, -1.0, 0.0, 0.0, -1.0, 0.0, 0.0, -1.0, 0.0, 0.0, -1.0, 0.0, 0.0, -1.0, 0.0, 0.0, -1.0, 0.0, 0.0, -1.0, 0.0, 0.0, -1.0, 0.0, 0.0, -1.0, 0.0, 0.0, -1.0, 0.0, 0.0, -1.0, 0.0, 0.0, -1.0, 0.0, 0.0, -1.0, 0.0, 0.0, -1.0, 0.0, 0.0, -1.0, 0.0, 0.0, -1.0, 0.0, 0.0, -1.0, 0.0, 0.0, -1.0, 0.0, 0.0, -1.0, 0.0, 0.0, -1.0, 0.0, 0.0, -1.0, 0.0, 0.0, -1.0, 0.0, 0.0, -1.0, 0.0, 0.0, -1.0, 0.0, 0.0, -1.0, 0.0, 0.0, -1.0, 0.0, 0.0, -1.0, 0.0, 0.0, -1.0, 0.0, 0.0, -1.0, 0.0, 0.0, -1.0, 0.0, 0.0, -1.0, 0.0, 0.0, -1.0, 0.0, 0.0, -1.0, 0.0, 0.0, -1.0, 0.0, 0.0, -1.0, 0.0, 0.0, -1.0, 0.0, 0.0, -1.0, 0.0, 0.0, -1.0, 0.0, 0.0, -1.0, 0.0, 0.0, -1.0, 0.0, 0.0, -1.0, 0.0, 0.0, -1.0, -3.725e-08, 0.0, -1.0, 0.0, 0.0, -1.0, 0.0, 0.0, -1.0, -7.877e-08, 0.0, -1.0, -3.725e-08, 0.0, -1.0, 0.0, 0.0, -1.0, -3.299e-08, 0.0, -1.0, 0.0, 0.0, -1.0, -3.725e-08, 0.0, -1.0, -3.299e-08, 0.0, -1.0, -3.725e-08, 0.0, -1.0, -7.877e-08, 0.0, 1.0, 0.0, 0.0, 1.0, 0.0, 0.0, 1.0, 0.0, 0.0, 1.0, 0.0, 0.0, 1.0, 0.0, 0.0, 1.0, 0.0, 0.0, 1.0, 0.0, 0.0, 1.0, 0.0, 0.0, 1.0, 0.0, 0.0, 1.0, 0.0, 0.0, 1.0, 0.0, 0.0, 1.0, 0.0, 0.0, 1.0, 0.0, 0.0, 1.0, 0.0, 0.0, 1.0, 0.0, 0.0, 1.0, 0.0, 0.0, 1.0, 0.0, 0.0, 1.0, 0.0, 0.0, 1.0, 0.0, 0.0, 1.0, 0.0, 0.0, 1.0, 0.0, 0.0, 1.0, 0.0, 0.0, 1.0, 0.0, 0.0, 1.0, 0.0, 0.0, 1.0, 0.0, 0.0, 1.0, 0.0, 0.0, 1.0, 0.0, 0.0, 1.0, 0.0, 0.0, 1.0, 0.0, 0.0, 1.0, 0.0, 0.0, 1.0, 0.0, 0.0, 1.0, 0.0, 0.0, 1.0, 0.0, 0.0, 1.0, 0.0, 0.0, 1.0, 0.0, 0.0, 1.0, 0.0, 0.0, 1.0, 0.0, 0.0, 1.0, 0.0, 0.0, 1.0, 0.0, 0.0, 1.0, 0.0, 0.0, 1.0, 0.0, 0.0, 1.0, 0.0, 0.0, 1.0, 0.0, 0.0, 1.0, 0.0, 0.0, 1.0, 0.0, 0.0, 1.0, 0.0, 0.0, 1.0, 0.0, 0.0, 1.0, 0.0, 0.0, 1.0, 0.0, 0.0, 1.0, 0.0, 0.0, 1.0, 1.863e-07, 0.0, 1.0, 0.0, 0.0, 1.0, 0.0, 0.0, 1.0, -1.284e-08, 0.0, 1.0, 0.0, 0.0, 1.0, 1.863e-07, 0.0, 1.0, 1.317e-07, 0.0, 1.0, 1.863e-07, 0.0, 1.0, -1.284e-08, 0.0, 1.0, 1.317e-07, 0.0, 1.0, -1.284e-08, 0.0, 1.0, 0.0, 0.0, 1.0, -3.104e-08, 0.0, 1.0, 1.317e-07, 0.0, 1.0, -1.284e-08, 0.0, 1.0, -3.104e-08, 0.0, 1.0, 0.0, 0.0, 1.0, 0.0, 0.0, 1.0, 0.0, 0.0, 1.0, 0.0, 0.0, 1.0, 0.0, 0.0, 1.0, 0.0, 0.0, 1.0, 0.0, 0.0, 1.0, 0.0, 0.0, 1.0, 0.0, 0.0, 1.0, 0.0, 0.0, 1.0, 0.0, 0.0, 1.0, 0.0, 0.0, 1.0, 0.0, 0.0, 1.0, 0.0, 0.0, 1.0, 0.0, 0.0, 1.0, 0.0, 0.0, 1.0, 0.0, 0.0, 1.0, 0.0, 0.0, 1.0, 0.0, 0.0, 1.0, 0.0, 0.0, 1.0, 0.0, 0.0, 1.0, 0.0, 0.0, 1.0, 0.0, 0.0, 1.0, 0.0, 0.0, 1.0, 0.0, 0.0, 1.0, 0.0, 0.0, 1.0, 0.0, 0.0, 1.0, 0.0, 0.0, 1.0, 0.0, 0.0, 1.0, 0.0, 0.0, 1.0, 0.0, 0.0, 1.0, 0.0, 0.0, 1.0, 0.0, 0.0, 1.0, 0.0, 0.0, 1.0, 0.0, 0.0, 1.0, 0.0, 0.0, 1.0, 0.0, 0.0, 1.0, 0.0, 0.0, 1.0, 0.0, 0.0, 1.0, 0.0, 0.0, 1.0, 0.0, 0.0, 1.0, 0.0, 0.0, 0.0, 0.0, 1.0, 0.0, 0.0, 1.0, 0.0, 0.0, 1.0, 0.0, 0.0, 1.0, 0.0, 0.0, 1.0, 0.0, 0.0, 1.0, 0.0, 0.0, 1.0, 0.0, 0.0, 1.0, 0.0, 0.0, 1.0, 0.0, 0.0, 1.0, 0.0, 0.0, 1.0, 0.0, 0.0, 1.0, 0.0, 0.0, 1.0, 0.0, 0.0, 1.0, 0.0, 0.0, 1.0, 0.0, 0.0, 1.0, 0.0, 0.0, 1.0, 0.0, 0.0, 1.0, 0.0, 0.0, 1.0, 0.0, 0.0, 1.0, 0.0, 0.0, 1.0, 0.0, 0.0, 1.0, 0.0, 0.0, 1.0, 0.0, 0.0, 1.0, 0.0, 0.0, 1.0, 0.0, 0.0, 1.0, 0.0, 0.0, 1.0, 0.0, 0.0, 1.0, 0.0, 0.0, 1.0, 0.0, 0.0, 1.0, 0.0, 0.0, 1.0, 0.0, 0.0, 1.0, 0.0, 0.0, 1.0, 0.0, 0.0, 1.0, 0.0, 0.0, 1.0, 0.0, 0.0, 1.0, 0.0, 0.0, 1.0, 0.0, 0.0, 1.0, 0.0, 0.0, 1.0, 0.0, 0.0, 1.0, 0.0, 0.0, 1.0, 0.0, 0.0, 1.0, 0.0, 0.0, 1.0, 0.0, 0.0, 1.0, 0.0, 0.0, 1.0, 0.0, 0.0, 1.0, 0.0, 0.0, 1.0, 0.0, 0.0, 1.0, 0.0, 0.0, 1.0, 0.0, 0.0, 1.0, 0.0, 0.0, 1.0, 0.0, 0.0, 1.0, 0.0, 0.0, 1.0, 0.0, 0.0, 1.0, 0.0, 0.0, 1.0, 0.0, 0.0, 1.0, 0.0, 0.0, 1.0, 0.0, 0.0, 1.0, 0.0, 0.0, 1.0, 0.0, 0.0, 1.0, 0.0, 0.0, 1.0, 0.0, 0.0, 1.0, 0.0, 0.0, 1.0, 0.0, 0.0, 1.0, 0.0, 0.0, 1.0, 0.0, 0.0, 1.0, 0.0, 0.0, 1.0, 0.0, 0.0, 1.0, 0.0, 0.0, 1.0, 2.117e-07, 0.0, 1.0, 0.0, 0.0, 1.0, 0.0, 0.0, 1.0, 2.117e-07, 0.0, 1.0, 0.0, 0.0, 1.0, 0.0, 0.0, 1.0, 2.543e-08, 0.0, 1.0, 0.0, 0.0, 1.0, 2.117e-07, 0.0, 1.0, 0.0, 0.0, 1.0, 0.0, 0.0, 1.0, 0.0, 0.0, 1.0, 0.0, 0.0, 1.0, 0.0, 0.0, 1.0, 2.543e-08, 0.0, 1.0, 1.121e-08, 0.0, 1.0, 0.0, 0.0, 1.0, 0.0, 0.0, 1.0, 1.121e-08, 0.0, 1.0, 2.117e-07, 0.0, 1.0, 0.0, 0.0, 1.0, 1.121e-08, 0.0, 1.0, 2.543e-08, 0.0, 1.0, 2.117e-07, 0.0, 1.0, 0.0, 0.0, 1.0, 1.121e-08, 0.0, 1.0, 0.0, 0.0, 1.0, 0.0, 0.0, 1.0, 2.543e-08, 0.0, 1.0, 1.121e-08, 0.0, 1.0, 0.0, 0.0, 1.0, 1.121e-08, 0.0, 1.0, 0.0, 0.0, 1.0, 0.0, 0.0, 1.0, 2.543e-08, 0.0, 1.0, 0.0, 0.0, 1.0, 2.29e-07, 0.0, 1.0, 0.0, 0.0, 1.0, 0.0, 0.0, 1.0, 1.56e-08, 0.0, 1.0, 0.0, 0.0, 1.0, 2.29e-07, 0.0, 1.0, 0.0, 0.0, 1.0, 0.0, 0.0, 1.0, 1.56e-08, 0.0, 1.0, 1.128e-08, 0.0, 1.0, 0.0, 0.0, 1.0, 0.0, 0.0, 1.0, 1.128e-08, 0.0, 1.0, 1.56e-08, 0.0, 1.0, 2.29e-07, 0.0, 1.0, 1.128e-08, 0.0, 1.0, 2.29e-07, 0.0, 1.0, 0.0, 0.0, 1.0, 0.0, 0.0, 1.0, 1.56e-08, 0.0, 1.0, 1.128e-08, 0.0, 1.0, 0.0, 0.0, 1.0, 0.0, 0.0, 1.0, 0.0, 0.0, 1.0, 0.0, 0.0, 1.0, 0.0, 0.0, 1.0, 0.0, 0.0, 1.0, 0.0, 0.0, 1.0, 0.0, 0.0, 1.0, 0.0, 0.0, 1.0, 0.0, 0.0, 1.0, 0.0, 0.0, 1.0, 0.0, 0.0, 1.0, 0.0, 0.0, 1.0, 0.0, 0.0, 1.0, 0.0, 0.0, 1.0, 0.0, 0.0, 1.0, 0.0, 0.0, 1.0, 0.0, 0.0, 1.0, 0.0, 0.0, 1.0, 0.0, 0.0, 1.0, 0.0, 0.0, 1.0, 0.0, 0.0, 1.0, 0.0, 0.0, 1.0, 0.0, 0.0, 1.0, 0.0, 0.0, 1.0, 0.0, 0.0, 1.0, 0.0, 0.0, 1.0, 0.0, 0.0, 1.0, 0.0, 0.0, 1.0, 0.0, 0.0, 1.0, 0.0, 0.0, 1.0, 0.0, 0.0, 1.0, 0.0, 0.0, 1.0, 0.0, 0.0, 1.0, 0.0, 0.0, 1.0, 0.0, 0.0, 1.0, 0.0, 0.0, 1.0, 0.0, 0.0, 1.0, 0.0, 0.0, 1.0, 0.0, 0.0, 1.0, 0.0, 0.0, 1.0, 0.0, 0.0, 1.0, 0.0, 0.0, 1.0, 0.0, 0.0, 1.0, 0.0, 0.0, 1.0, 0.0, 0.0, 1.0, 0.0, 0.0, 1.0, 0.0, 0.0, 1.0, 0.0, 0.0, 1.0, 0.0, 0.0, 1.0, 0.0, 0.0, 1.0, 0.0, 0.0, 1.0, 0.0, 0.0, 1.0, 0.0, 0.0, 1.0, 0.0, 0.0, 1.0, 0.0, 0.0, 1.0, 0.0, 0.0, 1.0, 0.0, 0.0, 1.0, 0.0, 0.0, 1.0, 0.0, 0.0, 1.0, 0.0, 0.0, 1.0, 0.0, 0.0, 1.0, 0.0, 0.0, 1.0, 0.0, 0.0, 1.0, 0.0, 0.0, 1.0, 0.0, 0.0, 1.0, 0.0, 0.0, -1.0, 0.0, 0.0, -1.0, 0.0, 0.0, -1.0, 0.0, 0.0, -1.0, 0.0, 0.0, -1.0, 0.0, 0.0, -1.0, 0.0, 0.0, -1.0, 0.0, 0.0, -1.0, 0.0, 0.0, -1.0, 0.0, 0.0, -1.0, 0.0, 0.0, -1.0, 0.0, 0.0, -1.0, 0.0, 0.0, -1.0, 0.0, 0.0, -1.0, 0.0, 0.0, -1.0, 0.0, 0.0, -1.0, 0.0, 0.0, -1.0, 0.0, 0.0, -1.0, 0.0, 0.0, -1.0, 0.0, 0.0, -1.0, 0.0, 0.0, -1.0, 0.0, 0.0, -1.0, 0.0, 0.0, -1.0, 0.0, 0.0, -1.0, 0.0, 0.0, -1.0, 0.0, 0.0, -1.0, 0.0, 0.0, -1.0, 0.0, 0.0, -1.0, 0.0, 0.0, -1.0, 0.0, 0.0, -1.0, 0.0, 0.0, -1.0, 0.0, 0.0, -1.0, 0.0, 0.0, -1.0, 0.0, 0.0, -1.0, 0.0, 0.0, -1.0, 0.0, 0.0, -1.0, 0.0, 0.0, -1.0, 0.0, 0.0, -1.0, -9.539e-15, 0.0, -1.0, 0.0, 0.0, -1.0, -9.539e-15, 0.0, -1.0, -2.346e-15, 0.0, -1.0, -2.346e-15, 0.0, -1.0, -9.539e-15, 0.0, -1.0, -2.498e-14, 0.0, -1.0, -9.539e-15, 0.0, -1.0, 0.0, 0.0, -1.0, 0.0, 0.0, -1.0, -2.346e-15, 0.0, -1.0, -2.498e-14, 0.0, -1.0, 0.0, 0.0, -1.0, -2.498e-14, 0.0, -1.0, -9.539e-15, 0.0, -1.0, 2.103e-14, 0.0, -1.0, 0.0, 0.0, -1.0, -2.498e-14, 0.0, -1.0, 2.103e-14, 0.0, -1.0, 0.0, 0.0, -1.0, 0.0, 0.0, -1.0, 0.0, 0.0, -1.0, -9.539e-15, 0.0, -1.0, 0.0, 0.0, -1.0, 0.0, 0.0, -1.0, 0.0, 0.0, -1.0, 0.0, 0.0, -1.0, 0.0, 0.0, -1.0, 0.0, 0.0, -1.0, 2.103e-14, 0.0, -1.0, 4.686e-15, 0.0, -1.0, 2.103e-14, 0.0, -1.0, -9.539e-15, 0.0, -1.0, 9.869e-15, 0.0, -1.0, 4.686e-15, 0.0, -1.0, 2.103e-14, 0.0, -1.0, 9.869e-15, 0.0, -1.0, -9.539e-15, 0.0, -1.0, 0.0, 0.0, -1.0, 9.869e-15, 0.0, -1.0, 9.869e-15, 0.0, -1.0, 0.0, 0.0, -1.0, 0.0, 0.0, -1.0, 0.0, 0.0, -1.0, 0.0, 0.0, -1.0, 0.0, 0.0, -1.0, 0.0, 0.0, -1.0, 0.0, 0.0, -1.0, 0.0, 0.0, -1.0, 0.0, 0.0, -1.0, 0.0, 0.0, -1.0, 0.0, 0.0, -1.0, 0.0, 0.0, -1.0, 0.0, 0.0, -1.0, 0.0, 0.0, -1.0, 0.0, 0.0, -1.0, 0.0, 0.0, -1.0, 0.0, 0.0, -1.0, 0.0, 0.0, -1.0, 0.0, 0.0, -1.0, 0.0, 0.0, -1.0, 0.0, 0.0, -1.0, 0.0, 0.0, -1.0, 0.0, 0.0, -1.0, 0.0, 0.0, -1.0, 0.0, 0.0, -1.0, 0.0, 0.0, -1.0, 0.0, 0.0, -1.0, 0.0, 0.0, -1.0, 0.0, 0.0, -1.0, 0.0, 0.0, -1.0, 0.0, 0.0, -1.0, 0.0, 0.0, -1.0, 0.0, 0.0, -1.0, 0.0, 0.0, -1.0, 0.0, 0.0, -1.0, 0.0, 0.0, -1.0, 0.0, 0.0, -1.0, 0.0, 0.0, -1.0, 0.0, 0.0, -1.0, 0.0, 0.0, -1.0, 0.0, 0.0, -1.0, 0.0, 0.0, -1.0, 0.0, 0.0, -1.0, 0.0, 0.0, -1.0, 0.0, 0.0, -1.0, 0.0, 0.0, -1.0, 0.0, 0.0, -1.0, 0.0, 0.0, -1.0, 0.0, 0.0, -1.0, 0.0, 0.0, -1.0, 0.0, 0.0, -1.0, 0.0, 0.0, -1.0, 0.0, 0.0, -1.0, 0.0, -1.0, 0.0, 0.0, -1.0, 0.0, 0.0, -1.0, 0.0, 0.0, -1.0, 0.0, 0.0, -1.0, 0.0, 0.0, -1.0, 0.0, 0.0, -1.0, -8.986e-08, 0.0, -1.0, -1.433e-06, 0.0, -1.0, 0.0, 0.0, -1.0, -1.703e-06, 0.0, -1.0, -1.433e-06, 0.0, -1.0, -8.986e-08, 0.0, -1.0, 0.0, 0.0, -1.0, -8.986e-08, 0.0, -1.0, 0.0, 0.0, -1.0, 1.255e-06, 0.0, -1.0, -1.433e-06, 0.0, -1.0, -1.703e-06, 0.0, -1.0, 2.097e-07, 0.0, -1.0, 0.0, 0.0, -1.0, 0.0, 0.0, -1.0, 2.097e-07, 0.0, -1.0, 1.255e-06, 0.0, -1.0, 0.0, 0.0, -1.0, 1.325e-06, 0.0, -1.0, -1.433e-06, 0.0, -1.0, 1.255e-06, 0.0, -1.0, 1.325e-06, 0.0, -1.0, 1.255e-06, 0.0, -1.0, 2.097e-07, 0.0, -1.0, -2.871e-07, 0.0, -1.0, 0.0, 0.0, -1.0, 0.0, 0.0, -1.0, 7.899e-07, 0.0, -1.0, 0.0, 0.0, -1.0, -2.871e-07, 0.0, -1.0, -2.603e-07, 0.0, -1.0, 0.0, 0.0, -1.0, 0.0, 0.0, -1.0, 8.692e-07, 0.0, -1.0, 0.0, 0.0, -1.0, -2.603e-07, 0.0, -1.0, 1.75e-07, 0.0, -1.0, 7.899e-07, 0.0, -1.0, -2.871e-07, 0.0, -1.0, 1.75e-07, 0.0, -1.0, 9.601e-07, 0.0, -1.0, 8.692e-07, 0.0, -1.0, 1.75e-07, 0.0, -1.0, 8.692e-07, 0.0, -1.0, -2.603e-07, 0.0, -1.0, 1.75e-07, 0.0, -1.0, -2.603e-07, 0.0, -1.0, 7.899e-07, 0.0, -1.0, 1.75e-07, 0.0, -1.0, -2.871e-07, 0.0, -1.0, 0.0, 0.0, -1.0, 0.0, 0.0, -1.0, 9.601e-07, 0.0, -1.0, 1.75e-07, 0.0, -1.0, 0.0, 0.0, -1.0, 0.0, 0.0, -1.0, 0.0, 0.0, -1.0, 0.0, 0.0, -1.0, 0.0, 0.0, -1.0, 0.0, 0.0, -1.0, 0.0, 0.0, -1.0, 0.0, 0.0, -1.0, 0.0, 0.0, -1.0, 0.0, 0.0, -1.0, 0.0, 0.0, -1.0, 0.0, 0.0, -1.0, 0.0, 0.0, -1.0, 0.0, 0.0, -1.0, 0.0, 0.0, -1.0, 0.0, 0.0, -1.0, 0.0, 0.0, -1.0, 0.0, 0.0, -1.0, 0.0, 0.0, -1.0, 0.0, 0.0, -1.0, 0.0, 0.0, -1.0, 0.0, 0.0, -1.0, 0.0, 0.0, -1.0, 0.0, 0.0, -1.0, 1.287e-06, 0.0, -1.0, 0.0, 0.0, -1.0, 0.0, 0.0, -1.0, 5.865e-07, 0.0, -1.0, 0.0, 0.0, -1.0, 0.0, 0.0, -1.0, 3.412e-07, 0.0, -1.0, 1.287e-06, 0.0, -1.0, 0.0, 0.0, -1.0, 3.412e-07, 0.0, -1.0, 5.865e-07, 0.0, -1.0, 1.287e-06, 0.0, -1.0, 0.0, 0.0, -1.0, 0.0, 0.0, -1.0, 5.865e-07, 0.0, -1.0, 0.0, 0.0, -1.0, 5.865e-07, 0.0, -1.0, 3.412e-07, 0.0, -1.0, 0.0, 0.0, -1.0, 0.0, 0.0, -1.0, 0.0, 0.0, -1.0, 0.0, 0.0, -1.0, 0.0, 0.0, -1.0, 0.0, 0.0, -1.0, 0.0, 0.0, -1.0, 0.0, 0.0, -1.0, 0.0, 0.0, -1.0, 0.0, 0.0, -1.0, 0.0, 0.0, -1.0, 0.0, 0.0, 1.0, 0.0, 0.0, 1.0, 2.678e-07, 0.0, 1.0, 5.266e-08, 0.0, 1.0, 5.266e-08, 0.0, 1.0, 2.678e-07, 0.0, 1.0, 4.257e-07, 0.0, 1.0, 0.0, 0.0, 1.0, 5.266e-08, 0.0, 1.0, -2.838e-07, 0.0, 1.0, 4.257e-07, 0.0, 1.0, 2.678e-07, 0.0, 1.0, -1.021e-07, 0.0, 1.0, 0.0, 0.0, 1.0, -2.838e-07, 0.0, 1.0, -2.069e-07, 0.0, 1.0, -2.838e-07, 0.0, 1.0, -1.021e-07, 0.0, 1.0, -2.069e-07, 0.0, 1.0, -1.021e-07, 0.0, 1.0, 2.678e-07, 0.0, 1.0, -7.642e-08, 0.0, 1.0, -2.069e-07, 0.0, 1.0, -1.021e-07, 0.0, 1.0, -7.642e-08, 0.0, 1.0, 6.624e-07, 0.0, 1.0, -1.398e-07, 0.0, 1.0, 5.841e-07, 0.0, 1.0, 5.841e-07, 0.0, 1.0, -1.398e-07, 0.0, 1.0, 0.0, 0.0, 1.0, 0.0, 0.0, 1.0, -1.398e-07, 0.0, 1.0, 0.0, 0.0, 1.0, 0.0, 0.0, 1.0, -1.398e-07, 0.0, 1.0, 0.0, 0.0, 1.0, 0.0, 0.0, 1.0, -1.398e-07, 0.0, 1.0, -3.719e-07, 0.0, 1.0, -3.719e-07, 0.0, 1.0, -1.398e-07, 0.0, 1.0, -1.49e-06, 0.0, 1.0, 6.624e-07, 0.0, 1.0, 5.841e-07, 0.0, 1.0, 0.0, 0.0, 1.0, 0.0, 0.0, 1.0, 0.0, 0.0, 1.0, 0.0, 0.0, 1.0, 0.0, 0.0, 1.0, 0.0, 0.0, 1.0, 0.0, 0.0, 1.0, 0.0, 0.0, 1.0, -3.719e-07, 0.0, 1.0, 0.0, 0.0, 1.0, 0.0, 0.0, 1.0, -3.719e-07, 0.0, 1.0, 0.0, 0.0, 1.0, -1.49e-06, 0.0, 1.0, -1.398e-07, 0.0, 1.0, 0.0, 0.0, 1.0, 0.0, 0.0, 1.0, 0.0, 0.0, 1.0, 0.0, 0.0, 1.0, 0.0, 0.0, 1.0, 0.0, 0.0, 1.0, 0.0, 0.0, 1.0, 0.0, 0.0, 1.0, 0.0, 0.0, 1.0, 0.0, 0.0, 1.0, 6.624e-07, 0.0, 1.0, 0.0, 0.0, 1.0, 0.0, 0.0, 1.0, 0.0, 0.0, 1.0, 0.0, 0.0, 1.0, 0.0, 0.0, 1.0, 0.0, 0.0, 1.0, 0.0, 0.0, 1.0, 0.0, 0.0, 1.0, 0.0, 0.0, 1.0, -1.398e-07, 0.0, 1.0, 0.0, 0.0, 1.0, 0.0, 0.0, 1.0, 0.0, 0.0, 1.0, 0.0, 0.0, 1.0, 6.624e-07, 0.0, 1.0, 0.0, 0.0, 1.0, 0.0, 0.0, 1.0, 0.0, 0.0, 1.0, -1.398e-07, 0.0, 1.0, -3.564e-07, 0.0, 1.0, 6.624e-07, 0.0, 1.0, 0.0, 0.0, 1.0, -5.982e-08, 0.0, 1.0, 0.0, 0.0, 1.0, -3.564e-07, 0.0, 1.0, -5.982e-08, 0.0, 1.0, -3.564e-07, 0.0, 1.0, -1.398e-07, 0.0, 1.0, -1.955e-07, 0.0, 1.0, -5.982e-08, 0.0, 1.0, -3.564e-07, 0.0, 1.0, -1.955e-07, 0.0, 1.0, 0.0, 0.0, 1.0, 0.0, 0.0, 1.0, 0.0, 0.0, 1.0, 0.0, 0.0, 1.0, 0.0, 0.0, 1.0, 0.0, 0.0, 1.0, 0.0, 0.0, 1.0, 0.0, 0.0, 1.0, 0.0, 0.0, 1.0, 0.0, 0.0, 1.0, 0.0, 0.0, 1.0, 0.0, 0.0, 1.0, 0.0, 0.0, 1.0, 0.0, 0.0, 1.0, 0.0, 0.0, 1.0, 0.0, 0.0, 1.0, 0.0, 0.0, 1.0, 0.0, 0.0, 1.0, 0.0, 0.0, 1.0, 0.0, 0.0, 1.0, 0.0, 0.0, 1.0, 0.0, 0.0, 1.0, 0.0, 0.0, 1.0, 0.0, 0.0, 1.0, 0.0, 0.0, 1.0, 0.0, 0.0, 1.0, 0.0, 0.0, 1.0, 0.0, 0.0, 1.0, 0.0, 0.0, 1.0, 0.0, 0.0, 1.0, 0.0, 0.0, 1.0, 0.0, 0.0, 1.0, 0.0, 0.0, 1.0, 0.0, 0.0, 1.0, 0.0, 0.0, 1.0, 0.0, 0.0, 1.0, 0.0, 0.0, 1.0, 0.0, 0.0, 1.0, 0.0, 0.0, 1.0, 0.0, 0.0, 1.0, 0.0, 0.0, 1.0, 0.0, 0.0, 1.0, 0.0, 0.0, 1.0, 0.0, 0.0, 1.0, 0.0, 0.0, 1.0, 0.0, 0.0, 1.0, 0.0, 0.0, 1.0, 0.0, 0.0, 1.0, 0.0, 0.0, 1.0, 0.0, 0.0, 1.0, 0.0, 0.0, 1.0, 0.0, 0.0, 1.0, 0.0, 0.0, 1.0, 0.0, 0.0, 1.0, 0.0, 0.0, 1.0, 0.0, 0.0, 1.0, 0.0, 0.0, 1.0, 0.0, 0.0, 1.0, 0.0, 0.0, 1.0, -2.106e-07, 0.0, 1.0, 0.0, 0.0, 1.0, 0.0, 0.0, 1.0, -3.256e-07, 0.0, 1.0, 0.0, 0.0, 1.0, -2.106e-07, 0.0, 1.0, -3.256e-07, 0.0, 1.0, 0.0, 0.0, 1.0, 0.0, 0.0, 1.0, -3.256e-07, 0.0, 1.0, 0.0, 0.0, 1.0, 0.0, 0.0, 1.0, -3.256e-07, 0.0, 1.0, -2.106e-07, 0.0, 1.0, 0.0, 0.0, 1.0, -6.32e-07, 0.0, 1.0, -3.256e-07, 0.0, 1.0, -2.106e-07, 0.0, 1.0, -6.32e-07, 0.0, 1.0, 0.0, 0.0, 1.0, 0.0, 0.0, 1.0, 0.0, 0.0, 1.0, 0.0, 0.0, 1.0, 0.0, 0.0, 1.0, 0.0, 0.0, 1.0, 0.0, 0.0, 1.0, 0.0, 0.0, 1.0, 0.0, 0.0, 1.0, 0.0, 0.0, 1.0, 0.0, 0.0, 1.0, 0.0, 0.0, 1.0, 0.0, 0.0, 1.0, 0.0, 0.0, 1.0, 0.0, 0.0, 1.0, 0.0, 0.0, 1.0, 0.0, 0.0, 1.0, 0.0])] * 3)])
me_angelstatuebottom = bpy.data.meshes.new('AngelStatueBottom')
me_angelstatuebottom.from_pydata([(-1.6, 0.5, 1.7), (-1.6, 0.0, -1.9), (-1.6, 0.0, 1.7), (-1.6, 0.5, -1.9), (-1.4, 0.7, 1.5), (-1.4, 0.5, -1.7), (-1.4, 0.5, 1.5), (-1.4, 0.7, -1.7), (-1.2, 0.1, -2.1), (-1.2, 0.0, -2.3), (-1.2, 0.0, -1.9), (-1.2, 0.1, -2.3), (-1.2, 0.3, -1.9), (-1.2, 0.3, -2.1), (1.5, 0.0, -1.9), (1.5, 0.0, -2.3), (1.5, 0.1, -2.1), (1.5, 0.1, -2.3), (1.5, 0.3, -1.9), (1.5, 0.3, -2.1), (1.7, 0.5, 1.5), (1.7, 0.5, -1.7), (1.7, 0.7, 1.5), (1.7, 0.7, -1.7), (1.9, 0.0, 1.7), (1.9, 0.0, -1.9), (1.9, 0.5, 1.7), (1.9, 0.5, -1.9), (1.9, 0.0, 1.7), (-1.6, 0.5, 1.7), (-1.6, 0.0, 1.7), (1.9, 0.5, 1.7), (1.7, 0.5, 1.5), (-1.4, 0.7, 1.5), (-1.4, 0.5, 1.5), (1.7, 0.7, 1.5), (-1.4, 0.5, -1.7), (-1.4, 0.7, -1.7), (1.7, 0.5, -1.7), (1.7, 0.7, -1.7), (-1.6, 0.0, -1.9), (-1.6, 0.5, -1.9), (-1.2, 0.0, -1.9), (-1.2, 0.3, -1.9), (1.5, 0.3, -1.9), (1.5, 0.0, -1.9), (1.9, 0.0, -1.9), (1.9, 0.5, -1.9), (-1.2, 0.1, -2.1), (-1.2, 0.3, -2.1), (1.5, 0.1, -2.1), (1.5, 0.3, -2.1), (-1.2, 0.0, -2.3), (-1.2, 0.1, -2.3), (1.5, 0.0, -2.3), (1.5, 0.1, -2.3), (-1.6, 0.0, -1.9), (1.9, 0.0, 1.7), (-1.6, 0.0, 1.7), (-1.2, 0.0, -1.9), (1.5, 0.0, -1.9), (1.9, 0.0, -1.9), (-1.2, 0.0, -2.3), (1.5, 0.0, -2.3), (-1.2, 0.1, -2.1), (1.5, 0.1, -2.1), (-1.2, 0.1, -2.3), (1.5, 0.1, -2.3), (-1.2, 0.3, -1.9), (1.5, 0.3, -1.9), (-1.2, 0.3, -2.1), (1.5, 0.3, -2.1), (-1.6, 0.5, 1.7), (1.9, 0.5, 1.7), (-1.4, 0.5, 1.5), (1.7, 0.5, 1.5), (-1.4, 0.5, -1.7), (1.7, 0.5, -1.7), (-1.6, 0.5, -1.9), (1.9, 0.5, -1.9), (-1.4, 0.7, 1.5), (1.7, 0.7, 1.5), (-1.4, 0.7, -1.7), (1.7, 0.7, -1.7)], [], [(0, 1, 2), (3, 1, 0), (4, 5, 6), (7, 5, 4), (8, 9, 10), (11, 9, 8), (12, 8, 10), (13, 8, 12), (14, 15, 16), (16, 15, 17), (14, 16, 18), (18, 16, 19), (20, 21, 22), (22, 21, 23), (24, 25, 26), (26, 25, 27), (28, 29, 30), (31, 29, 28), (32, 33, 34), (35, 33, 32), (36, 37, 38), (38, 37, 39), (40, 41, 42), (42, 41, 43), (43, 41, 44), (45, 44, 46), (44, 41, 47), (46, 44, 47), (48, 49, 50), (50, 49, 51), (52, 53, 54), (54, 53, 55), (56, 57, 58), (59, 57, 56), (60, 57, 59), (61, 57, 60), (62, 60, 59), (63, 60, 62), (64, 65, 66), (66, 65, 67), (68, 69, 70), (70, 69, 71), (72, 73, 74), (74, 73, 75), (72, 74, 76), (75, 73, 77), (72, 76, 78), (76, 77, 78), (77, 73, 79), (78, 77, 79), (80, 81, 82), (82, 81, 83)])
me_angelstatuebottom.polygons.foreach_set('use_smooth', [True] * 52)
_uv = me_angelstatuebottom.uv_layers.new(name='UVMap')
_uv.uv.foreach_set('vector', [0.9785, 0.5, 0.9785, 0.5, 0.9785, 0.5, 0.9785, 0.5, 0.9785, 0.5, 0.9785, 0.5, 0.9785, 0.5, 0.9785, 0.5, 0.9785, 0.5, 0.9785, 0.5, 0.9785, 0.5, 0.9785, 0.5, 0.9785, 0.5, 0.9785, 0.5, 0.9785, 0.5, 0.9785, 0.5, 0.9785, 0.5, 0.9785, 0.5, 0.9785, 0.5, 0.9785, 0.5, 0.9785, 0.5, 0.9785, 0.5, 0.9785, 0.5, 0.9785, 0.5, 0.9785, 0.5, 0.9785, 0.5, 0.9785, 0.5, 0.9785, 0.5, 0.9785, 0.5, 0.9785, 0.5, 0.9785, 0.5, 0.9785, 0.5, 0.9785, 0.5, 0.9785, 0.5, 0.9785, 0.5, 0.9785, 0.5, 0.9785, 0.5, 0.9785, 0.5, 0.9785, 0.5, 0.9785, 0.5, 0.9785, 0.5, 0.9785, 0.5, 0.9785, 0.5, 0.9785, 0.5, 0.9785, 0.5, 0.9785, 0.5, 0.9785, 0.5, 0.9785, 0.5, 0.9785, 0.5, 0.9785, 0.5, 0.9785, 0.5, 0.9785, 0.5, 0.9785, 0.5, 0.9785, 0.5, 0.9785, 0.5, 0.9785, 0.5, 0.9785, 0.5, 0.9785, 0.5, 0.9785, 0.5, 0.9785, 0.5, 0.9785, 0.5, 0.9785, 0.5, 0.9785, 0.5, 0.9785, 0.5, 0.9785, 0.5, 0.9785, 0.5, 0.9785, 0.5, 0.9785, 0.5, 0.9785, 0.5, 0.9785, 0.5, 0.9785, 0.5, 0.9785, 0.5, 0.9785, 0.5, 0.9785, 0.5, 0.9785, 0.5, 0.9785, 0.5, 0.9785, 0.5, 0.9785, 0.5, 0.9785, 0.5, 0.9785, 0.5, 0.9785, 0.5, 0.9785, 0.5, 0.9785, 0.5, 0.9785, 0.5, 0.9785, 0.5, 0.9785, 0.5, 0.9785, 0.5, 0.9785, 0.5, 0.9785, 0.5, 0.9785, 0.5, 0.9785, 0.5, 0.9785, 0.5, 0.9785, 0.5, 0.9785, 0.5, 0.9785, 0.5, 0.9785, 0.5, 0.9785, 0.5, 0.9785, 0.5, 0.9785, 0.5, 0.9785, 0.5, 0.9785, 0.5, 0.9785, 0.5, 0.9785, 0.5, 0.9785, 0.5, 0.9785, 0.5, 0.9785, 0.5, 0.9785, 0.5, 0.9785, 0.5, 0.9785, 0.5, 0.9785, 0.5, 0.9785, 0.5, 0.9785, 0.5, 0.9785, 0.5, 0.9785, 0.5, 0.9785, 0.5, 0.9785, 0.5, 0.9785, 0.5, 0.9785, 0.5, 0.9785, 0.5, 0.9785, 0.5, 0.9785, 0.5, 0.9785, 0.5, 0.9785, 0.5, 0.9785, 0.5, 0.9785, 0.5, 0.9785, 0.5, 0.9785, 0.5, 0.9785, 0.5, 0.9785, 0.5, 0.9785, 0.5, 0.9785, 0.5, 0.9785, 0.5, 0.9785, 0.5, 0.9785, 0.5, 0.9785, 0.5, 0.9785, 0.5, 0.9785, 0.5, 0.9785, 0.5, 0.9785, 0.5, 0.9785, 0.5, 0.9785, 0.5, 0.9785, 0.5, 0.9785, 0.5, 0.9785, 0.5, 0.9785, 0.5, 0.9785, 0.5, 0.9785, 0.5, 0.9785, 0.5, 0.9785, 0.5, 0.9785, 0.5, 0.9785, 0.5, 0.9785, 0.5, 0.9785, 0.5, 0.9785, 0.5, 0.9785, 0.5, 0.9785, 0.5])
me_angelstatuebottom.materials.append(mat_palette_001)
me_angelstatuebottom.use_remesh_preserve_volume = False
me_angelstatuebottom.use_remesh_preserve_attributes = False
me_angelstatuebottom.use_mirror_vertex_groups = False
me_angelstatuebottom.update()
me_angelstatuebottom.normals_split_custom_set([tuple(v) for v in zip(*[iter([-1.0, 0.0, 0.0, -1.0, 0.0, 0.0, -1.0, 0.0, 0.0, -1.0, 0.0, 0.0, -1.0, 0.0, 0.0, -1.0, 0.0, 0.0, -1.0, 0.0, 0.0, -1.0, 0.0, 0.0, -1.0, 0.0, 0.0, -1.0, 0.0, 0.0, -1.0, 0.0, 0.0, -1.0, 0.0, 0.0, -1.0, 0.0, 0.0, -1.0, 0.0, 0.0, -1.0, 0.0, 0.0, -1.0, 0.0, 0.0, -1.0, 0.0, 0.0, -1.0, 0.0, 0.0, -1.0, 0.0, 0.0, -1.0, 0.0, 0.0, -1.0, 0.0, 0.0, -1.0, 0.0, 0.0, -1.0, 0.0, 0.0, -1.0, 0.0, 0.0, 1.0, 0.0, 0.0, 1.0, 0.0, 0.0, 1.0, 0.0, 0.0, 1.0, 0.0, 0.0, 1.0, 0.0, 0.0, 1.0, 0.0, 0.0, 1.0, 0.0, 0.0, 1.0, 0.0, 0.0, 1.0, 0.0, 0.0, 1.0, 0.0, 0.0, 1.0, 0.0, 0.0, 1.0, 0.0, 0.0, 1.0, 0.0, 0.0, 1.0, 0.0, 0.0, 1.0, 0.0, 0.0, 1.0, 0.0, 0.0, 1.0, 0.0, 0.0, 1.0, 0.0, 0.0, 1.0, 0.0, 0.0, 1.0, 0.0, 0.0, 1.0, 0.0, 0.0, 1.0, 0.0, 0.0, 1.0, 0.0, 0.0, 1.0, 0.0, 0.0, 0.0, 0.0, 1.0, 0.0, 0.0, 1.0, 0.0, 0.0, 1.0, 0.0, 0.0, 1.0, 0.0, 0.0, 1.0, 0.0, 0.0, 1.0, 0.0, 0.0, 1.0, 0.0, 0.0, 1.0, 0.0, 0.0, 1.0, 0.0, 0.0, 1.0, 0.0, 0.0, 1.0, 0.0, 0.0, 1.0, 0.0, 0.0, -1.0, 0.0, 0.0, -1.0, 0.0, 0.0, -1.0, 0.0, 0.0, -1.0, 0.0, 0.0, -1.0, 0.0, 0.0, -1.0, 0.0, 0.0, -1.0, 1.367e-07, 0.0, -1.0, 2.134e-07, 0.0, -1.0, 2.134e-07, 0.0, -1.0, 1.367e-07, 0.0, -1.0, 2.144e-07, 0.0, -1.0, 2.144e-07, 0.0, -1.0, 1.367e-07, 0.0, -1.0, -7.002e-08, 0.0, -1.0, 0.0, 0.0, -1.0, -7.002e-08, 0.0, -1.0, -1.759e-07, 0.0, -1.0, -7.002e-08, 0.0, -1.0, 1.367e-07, 0.0, -1.0, -2.101e-07, 0.0, -1.0, -1.759e-07, 0.0, -1.0, -7.002e-08, 0.0, -1.0, -2.101e-07, 0.0, -1.0, 0.0, 0.0, -1.0, 0.0, 0.0, -1.0, 0.0, 0.0, -1.0, 0.0, 0.0, -1.0, 0.0, 0.0, -1.0, 0.0, 0.0, -1.0, 0.0, 0.0, -1.0, 0.0, 0.0, -1.0, 0.0, 0.0, -1.0, 0.0, 0.0, -1.0, 0.0, 0.0, -1.0, 0.0, 0.0, -1.0, 0.0, -1.0, 0.0, 0.0, -1.0, 0.0, 0.0, -1.0, 0.0, 0.0, -1.0, 0.0, 0.0, -1.0, 0.0, 0.0, -1.0, 0.0, 0.0, -1.0, 0.0, 0.0, -1.0, 0.0, 0.0, -1.0, 0.0, 0.0, -1.0, 0.0, 0.0, -1.0, 0.0, 0.0, -1.0, 0.0, 0.0, -1.0, 0.0, 0.0, -1.0, 0.0, 0.0, -1.0, 0.0, 0.0, -1.0, 0.0, 0.0, -1.0, 0.0, 0.0, -1.0, 0.0, 0.0, 1.0, 0.0, 0.0, 1.0, 0.0, 0.0, 1.0, 0.0, 0.0, 1.0, 0.0, 0.0, 1.0, 0.0, 0.0, 1.0, 0.0, 0.0, 1.0, 0.0, 0.0, 1.0, 0.0, 0.0, 1.0, 0.0, 0.0, 1.0, 0.0, 0.0, 1.0, 0.0, 0.0, 1.0, 0.0, 0.0, 1.0, 0.0, 0.0, 1.0, -8.873e-08, 0.0, 1.0, -2.469e-09, 0.0, 1.0, -2.469e-09, 0.0, 1.0, -8.873e-08, 0.0, 1.0, -9.614e-08, 0.0, 1.0, 0.0, 0.0, 1.0, -2.469e-09, 0.0, 1.0, 1.923e-07, 0.0, 1.0, -9.614e-08, 0.0, 1.0, -8.873e-08, 0.0, 1.0, -7.802e-08, 0.0, 1.0, 0.0, 0.0, 1.0, 1.923e-07, 0.0, 1.0, 1.709e-07, 0.0, 1.0, 1.923e-07, 0.0, 1.0, -7.802e-08, 0.0, 1.0, 1.709e-07, 0.0, 1.0, -7.802e-08, 0.0, 1.0, -8.873e-08, 0.0, 1.0, -8.515e-08, 0.0, 1.0, 1.709e-07, 0.0, 1.0, -7.802e-08, 0.0, 1.0, -8.515e-08, 0.0, 1.0, 0.0, 0.0, 1.0, 0.0, 0.0, 1.0, 0.0, 0.0, 1.0, 0.0, 0.0, 1.0, 0.0, 0.0, 1.0, 0.0])] * 3)])

# ---- objects
ob_strengthstatue = bpy.data.objects.new('StrengthStatue', me_strengthstatue_002)
ob_strengthstatuebottom = bpy.data.objects.new('StrengthStatueBottom', me_angelstatuebottom)

# ---- transforms, parenting, visibility, modifiers, constraints
ob_strengthstatue.location = (0.1358, -0.2578, 0.0)
ob_strengthstatue.rotation_euler = (1.571, -0.0, -3.142)
ob_strengthstatue.lineart.crease_threshold = 0.0
ob_strengthstatuebottom.location = (0.0, 0.0, 0.0)
ob_strengthstatuebottom.rotation_euler = (1.571, -0.0, 0.0)
ob_strengthstatuebottom.lineart.crease_threshold = 0.0

# ---- collection membership
col_collection_1.objects.link(ob_strengthstatue)
col_collection_1.objects.link(ob_strengthstatuebottom)

# ---- scene / render settings (as saved in the file)
scene.frame_start = 1; scene.frame_end = 250; scene.frame_set(1)
scene.render.engine = 'BLENDER_EEVEE_NEXT'
scene.render.resolution_percentage = 50
scene.render.dither_intensity = 0.0
scene.cycles.use_denoising = False
scene.cycles.samples = 128
scene.cycles.sampling_pattern = 'TABULATED_SOBOL'
scene.cycles.use_adaptive_sampling = False
scene.cycles.use_light_tree = False
scene.cycles.blur_glossy = 0.0
scene.cycles.sample_clamp_indirect = 0.0
scene.view_settings.view_transform = 'Standard'
bpy.context.view_layer.update()

# ---- added for rendering (the .blend has no active camera and no usable light): camera, sun
cam_auto = bpy.data.cameras.new('AutoCamera')
cam_auto.lens = 50.0
cam_auto.sensor_width = 36.0
cam_auto.clip_end = 1000.0
ob_auto_camera = bpy.data.objects.new('AutoCamera', cam_auto)
scene.collection.objects.link(ob_auto_camera)
ob_auto_camera.location = (6.41767, -7.22121, 7.11414)
ob_auto_camera.rotation_euler = (1.09748, -7.21219e-08, 0.694738)
scene.camera = ob_auto_camera
light_auto_sun = bpy.data.lights.new('AutoSun', 'SUN')
light_auto_sun.energy = 3.0
light_auto_sun.angle = 0.0523599
ob_auto_sun = bpy.data.objects.new('AutoSun', light_auto_sun)
scene.collection.objects.link(ob_auto_sun)
ob_auto_sun.rotation_euler = (0.872665, 0.174533, 0.523599)
bpy.context.view_layer.update()
